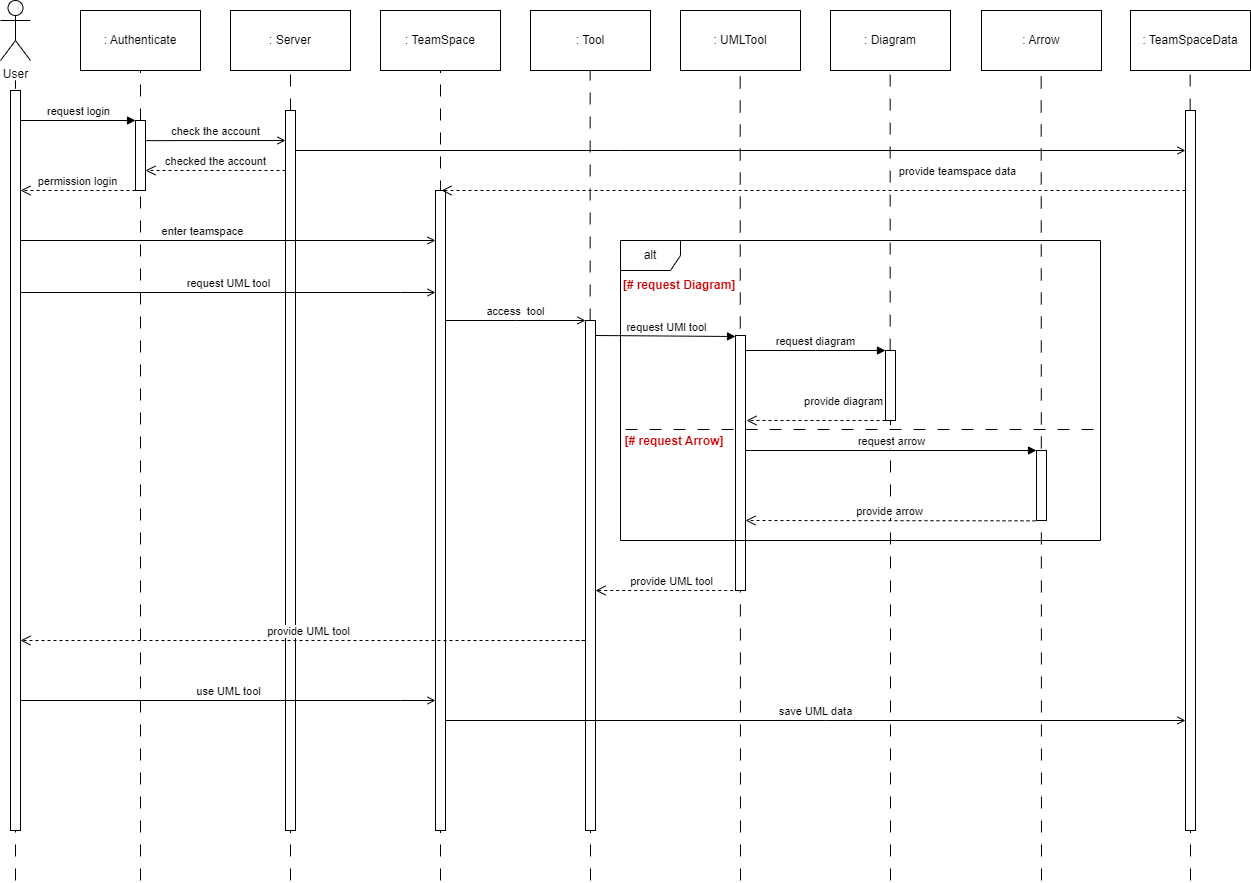

The diagram above was exported from draw.io. Its source (the exported page's mxGraphModel, read from the mxfile embedded in the PNG):
<mxGraphModel dx="2068" dy="1212" grid="1" gridSize="10" guides="1" tooltips="1" connect="1" arrows="1" fold="1" page="1" pageScale="1" pageWidth="827" pageHeight="1169" math="0" shadow="0">
  <root>
    <mxCell id="0" />
    <mxCell id="1" parent="0" />
    <mxCell id="8AbQi6FbQIAjfrRKIFhZ-1" value="User" style="shape=umlActor;verticalLabelPosition=bottom;verticalAlign=top;html=1;outlineConnect=0;" parent="1" vertex="1">
      <mxGeometry x="200" y="80" width="30" height="60" as="geometry" />
    </mxCell>
    <mxCell id="8AbQi6FbQIAjfrRKIFhZ-3" value=": TeamSpace" style="rounded=0;whiteSpace=wrap;html=1;" parent="1" vertex="1">
      <mxGeometry x="580" y="90" width="120" height="60" as="geometry" />
    </mxCell>
    <mxCell id="8AbQi6FbQIAjfrRKIFhZ-4" value=": Tool" style="rounded=0;whiteSpace=wrap;html=1;" parent="1" vertex="1">
      <mxGeometry x="730" y="90" width="120" height="60" as="geometry" />
    </mxCell>
    <mxCell id="8AbQi6FbQIAjfrRKIFhZ-5" value=": UMLTool" style="rounded=0;whiteSpace=wrap;html=1;" parent="1" vertex="1">
      <mxGeometry x="880" y="90" width="120" height="60" as="geometry" />
    </mxCell>
    <mxCell id="8AbQi6FbQIAjfrRKIFhZ-12" value="" style="endArrow=none;dashed=1;html=1;rounded=0;entryX=0.5;entryY=1;entryDx=0;entryDy=0;dashPattern=12 12;" parent="1" target="8AbQi6FbQIAjfrRKIFhZ-3" edge="1">
      <mxGeometry width="50" height="50" relative="1" as="geometry">
        <mxPoint x="640" y="320" as="sourcePoint" />
        <mxPoint x="630" y="220" as="targetPoint" />
      </mxGeometry>
    </mxCell>
    <mxCell id="8AbQi6FbQIAjfrRKIFhZ-13" value="" style="endArrow=none;dashed=1;html=1;rounded=0;dashPattern=12 12;" parent="1" edge="1">
      <mxGeometry width="50" height="50" relative="1" as="geometry">
        <mxPoint x="215" y="960" as="sourcePoint" />
        <mxPoint x="215" y="160" as="targetPoint" />
      </mxGeometry>
    </mxCell>
    <mxCell id="8AbQi6FbQIAjfrRKIFhZ-16" value="" style="endArrow=none;dashed=1;html=1;rounded=0;entryX=0.5;entryY=1;entryDx=0;entryDy=0;dashPattern=12 12;" parent="1" source="8AbQi6FbQIAjfrRKIFhZ-60" edge="1">
      <mxGeometry width="50" height="50" relative="1" as="geometry">
        <mxPoint x="790" y="600" as="sourcePoint" />
        <mxPoint x="789.66" y="150" as="targetPoint" />
      </mxGeometry>
    </mxCell>
    <mxCell id="8AbQi6FbQIAjfrRKIFhZ-17" value="" style="endArrow=none;dashed=1;html=1;rounded=0;entryX=0.5;entryY=1;entryDx=0;entryDy=0;dashPattern=12 12;" parent="1" edge="1">
      <mxGeometry width="50" height="50" relative="1" as="geometry">
        <mxPoint x="940" y="960" as="sourcePoint" />
        <mxPoint x="939.66" y="150" as="targetPoint" />
      </mxGeometry>
    </mxCell>
    <mxCell id="8AbQi6FbQIAjfrRKIFhZ-26" value="" style="endArrow=none;dashed=1;html=1;rounded=0;dashPattern=12 12;" parent="1" target="8AbQi6FbQIAjfrRKIFhZ-25" edge="1">
      <mxGeometry width="50" height="50" relative="1" as="geometry">
        <mxPoint x="215" y="600" as="sourcePoint" />
        <mxPoint x="215" y="160" as="targetPoint" />
      </mxGeometry>
    </mxCell>
    <mxCell id="8AbQi6FbQIAjfrRKIFhZ-25" value="" style="html=1;points=[];perimeter=orthogonalPerimeter;outlineConnect=0;targetShapes=umlLifeline;portConstraint=eastwest;newEdgeStyle={&quot;edgeStyle&quot;:&quot;elbowEdgeStyle&quot;,&quot;elbow&quot;:&quot;vertical&quot;,&quot;curved&quot;:0,&quot;rounded&quot;:0};" parent="1" vertex="1">
      <mxGeometry x="210" y="170" width="10" height="740" as="geometry" />
    </mxCell>
    <mxCell id="8AbQi6FbQIAjfrRKIFhZ-27" value=": Authenticate" style="rounded=0;whiteSpace=wrap;html=1;" parent="1" vertex="1">
      <mxGeometry x="280" y="90" width="120" height="60" as="geometry" />
    </mxCell>
    <mxCell id="8AbQi6FbQIAjfrRKIFhZ-28" value="" style="endArrow=none;dashed=1;html=1;rounded=0;entryX=0.5;entryY=1;entryDx=0;entryDy=0;dashPattern=12 12;" parent="1" source="8AbQi6FbQIAjfrRKIFhZ-30" target="8AbQi6FbQIAjfrRKIFhZ-27" edge="1">
      <mxGeometry width="50" height="50" relative="1" as="geometry">
        <mxPoint x="340" y="600" as="sourcePoint" />
        <mxPoint x="330" y="220" as="targetPoint" />
      </mxGeometry>
    </mxCell>
    <mxCell id="8AbQi6FbQIAjfrRKIFhZ-31" value="" style="endArrow=none;dashed=1;html=1;rounded=0;entryX=0.5;entryY=1;entryDx=0;entryDy=0;dashPattern=12 12;" parent="1" target="8AbQi6FbQIAjfrRKIFhZ-30" edge="1">
      <mxGeometry width="50" height="50" relative="1" as="geometry">
        <mxPoint x="340" y="960" as="sourcePoint" />
        <mxPoint x="340" y="150" as="targetPoint" />
      </mxGeometry>
    </mxCell>
    <mxCell id="8AbQi6FbQIAjfrRKIFhZ-30" value="" style="html=1;points=[];perimeter=orthogonalPerimeter;outlineConnect=0;targetShapes=umlLifeline;portConstraint=eastwest;newEdgeStyle={&quot;edgeStyle&quot;:&quot;elbowEdgeStyle&quot;,&quot;elbow&quot;:&quot;vertical&quot;,&quot;curved&quot;:0,&quot;rounded&quot;:0};" parent="1" vertex="1">
      <mxGeometry x="335" y="200" width="10" height="70" as="geometry" />
    </mxCell>
    <mxCell id="8AbQi6FbQIAjfrRKIFhZ-33" value="request login" style="html=1;verticalAlign=bottom;endArrow=block;edgeStyle=elbowEdgeStyle;elbow=vertical;curved=0;rounded=0;" parent="1" target="8AbQi6FbQIAjfrRKIFhZ-30" edge="1">
      <mxGeometry relative="1" as="geometry">
        <mxPoint x="220" y="200" as="sourcePoint" />
        <mxPoint x="290" y="200" as="targetPoint" />
      </mxGeometry>
    </mxCell>
    <mxCell id="8AbQi6FbQIAjfrRKIFhZ-36" value="permission login" style="html=1;verticalAlign=bottom;endArrow=open;dashed=1;endSize=8;edgeStyle=elbowEdgeStyle;elbow=vertical;curved=0;rounded=0;" parent="1" source="8AbQi6FbQIAjfrRKIFhZ-30" target="8AbQi6FbQIAjfrRKIFhZ-25" edge="1">
      <mxGeometry relative="1" as="geometry">
        <mxPoint x="240" y="269.39" as="targetPoint" />
        <mxPoint x="310" y="269.39" as="sourcePoint" />
        <Array as="points">
          <mxPoint x="300" y="270" />
        </Array>
      </mxGeometry>
    </mxCell>
    <mxCell id="8AbQi6FbQIAjfrRKIFhZ-38" value=": Server" style="rounded=0;whiteSpace=wrap;html=1;" parent="1" vertex="1">
      <mxGeometry x="430" y="90" width="120" height="60" as="geometry" />
    </mxCell>
    <mxCell id="8AbQi6FbQIAjfrRKIFhZ-39" value="" style="endArrow=none;dashed=1;html=1;rounded=0;entryX=0.5;entryY=1;entryDx=0;entryDy=0;dashPattern=12 12;" parent="1" source="8AbQi6FbQIAjfrRKIFhZ-41" target="8AbQi6FbQIAjfrRKIFhZ-38" edge="1">
      <mxGeometry width="50" height="50" relative="1" as="geometry">
        <mxPoint x="490" y="600" as="sourcePoint" />
        <mxPoint x="480" y="220" as="targetPoint" />
      </mxGeometry>
    </mxCell>
    <mxCell id="8AbQi6FbQIAjfrRKIFhZ-42" value="" style="endArrow=none;dashed=1;html=1;rounded=0;entryX=0.5;entryY=1;entryDx=0;entryDy=0;dashPattern=12 12;" parent="1" target="8AbQi6FbQIAjfrRKIFhZ-41" edge="1">
      <mxGeometry width="50" height="50" relative="1" as="geometry">
        <mxPoint x="490" y="960" as="sourcePoint" />
        <mxPoint x="490" y="150" as="targetPoint" />
      </mxGeometry>
    </mxCell>
    <mxCell id="8AbQi6FbQIAjfrRKIFhZ-41" value="" style="html=1;points=[];perimeter=orthogonalPerimeter;outlineConnect=0;targetShapes=umlLifeline;portConstraint=eastwest;newEdgeStyle={&quot;edgeStyle&quot;:&quot;elbowEdgeStyle&quot;,&quot;elbow&quot;:&quot;vertical&quot;,&quot;curved&quot;:0,&quot;rounded&quot;:0};" parent="1" vertex="1">
      <mxGeometry x="485" y="190" width="10" height="720" as="geometry" />
    </mxCell>
    <mxCell id="8AbQi6FbQIAjfrRKIFhZ-44" value="" style="endArrow=none;dashed=1;html=1;rounded=0;entryX=0.5;entryY=1;entryDx=0;entryDy=0;dashPattern=12 12;" parent="1" source="8AbQi6FbQIAjfrRKIFhZ-55" edge="1">
      <mxGeometry width="50" height="50" relative="1" as="geometry">
        <mxPoint x="640" y="600" as="sourcePoint" />
        <mxPoint x="640" y="380" as="targetPoint" />
      </mxGeometry>
    </mxCell>
    <mxCell id="8AbQi6FbQIAjfrRKIFhZ-47" value="enter teamspace" style="html=1;verticalAlign=bottom;endArrow=open;edgeStyle=elbowEdgeStyle;elbow=vertical;curved=0;rounded=0;endFill=0;" parent="1" target="8AbQi6FbQIAjfrRKIFhZ-55" edge="1">
      <mxGeometry relative="1" as="geometry">
        <mxPoint x="220" y="370.39" as="sourcePoint" />
        <mxPoint x="635" y="320" as="targetPoint" />
        <Array as="points">
          <mxPoint x="450" y="320" />
        </Array>
      </mxGeometry>
    </mxCell>
    <mxCell id="8AbQi6FbQIAjfrRKIFhZ-48" value="check the account" style="html=1;verticalAlign=bottom;endArrow=open;edgeStyle=elbowEdgeStyle;elbow=vertical;curved=0;rounded=0;endFill=0;" parent="1" target="8AbQi6FbQIAjfrRKIFhZ-41" edge="1">
      <mxGeometry relative="1" as="geometry">
        <mxPoint x="345" y="220.14" as="sourcePoint" />
        <mxPoint x="465" y="220.14" as="targetPoint" />
      </mxGeometry>
    </mxCell>
    <mxCell id="8AbQi6FbQIAjfrRKIFhZ-50" value="checked the account" style="html=1;verticalAlign=bottom;endArrow=open;dashed=1;endSize=8;edgeStyle=elbowEdgeStyle;elbow=vertical;curved=0;rounded=0;" parent="1" source="8AbQi6FbQIAjfrRKIFhZ-41" edge="1">
      <mxGeometry relative="1" as="geometry">
        <mxPoint x="345" y="250" as="targetPoint" />
        <mxPoint x="460" y="250" as="sourcePoint" />
        <Array as="points">
          <mxPoint x="425" y="250" />
        </Array>
      </mxGeometry>
    </mxCell>
    <mxCell id="8AbQi6FbQIAjfrRKIFhZ-56" value="" style="endArrow=none;dashed=1;html=1;rounded=0;entryX=0.5;entryY=1;entryDx=0;entryDy=0;dashPattern=12 12;" parent="1" target="8AbQi6FbQIAjfrRKIFhZ-55" edge="1">
      <mxGeometry width="50" height="50" relative="1" as="geometry">
        <mxPoint x="640" y="960" as="sourcePoint" />
        <mxPoint x="640" y="360" as="targetPoint" />
      </mxGeometry>
    </mxCell>
    <mxCell id="8AbQi6FbQIAjfrRKIFhZ-55" value="" style="html=1;points=[];perimeter=orthogonalPerimeter;outlineConnect=0;targetShapes=umlLifeline;portConstraint=eastwest;newEdgeStyle={&quot;edgeStyle&quot;:&quot;elbowEdgeStyle&quot;,&quot;elbow&quot;:&quot;vertical&quot;,&quot;curved&quot;:0,&quot;rounded&quot;:0};" parent="1" vertex="1">
      <mxGeometry x="635" y="270" width="10" height="640" as="geometry" />
    </mxCell>
    <mxCell id="8AbQi6FbQIAjfrRKIFhZ-59" value="request UML tool" style="html=1;verticalAlign=bottom;endArrow=open;edgeStyle=elbowEdgeStyle;elbow=vertical;curved=0;rounded=0;endFill=0;" parent="1" edge="1">
      <mxGeometry relative="1" as="geometry">
        <mxPoint x="220" y="372" as="sourcePoint" />
        <mxPoint x="635" y="372" as="targetPoint" />
        <Array as="points">
          <mxPoint x="600" y="372" />
        </Array>
      </mxGeometry>
    </mxCell>
    <mxCell id="8AbQi6FbQIAjfrRKIFhZ-61" value="" style="endArrow=none;dashed=1;html=1;rounded=0;entryX=0.5;entryY=1;entryDx=0;entryDy=0;dashPattern=12 12;" parent="1" target="8AbQi6FbQIAjfrRKIFhZ-60" edge="1">
      <mxGeometry width="50" height="50" relative="1" as="geometry">
        <mxPoint x="790" y="960" as="sourcePoint" />
        <mxPoint x="789.66" y="150" as="targetPoint" />
      </mxGeometry>
    </mxCell>
    <mxCell id="8AbQi6FbQIAjfrRKIFhZ-60" value="" style="html=1;points=[];perimeter=orthogonalPerimeter;outlineConnect=0;targetShapes=umlLifeline;portConstraint=eastwest;newEdgeStyle={&quot;edgeStyle&quot;:&quot;elbowEdgeStyle&quot;,&quot;elbow&quot;:&quot;vertical&quot;,&quot;curved&quot;:0,&quot;rounded&quot;:0};" parent="1" vertex="1">
      <mxGeometry x="785" y="400" width="10" height="510" as="geometry" />
    </mxCell>
    <mxCell id="8AbQi6FbQIAjfrRKIFhZ-63" value="access&amp;nbsp; tool" style="html=1;verticalAlign=bottom;endArrow=open;edgeStyle=elbowEdgeStyle;elbow=vertical;curved=0;rounded=0;endFill=0;" parent="1" source="8AbQi6FbQIAjfrRKIFhZ-55" edge="1">
      <mxGeometry relative="1" as="geometry">
        <mxPoint x="650" y="400" as="sourcePoint" />
        <mxPoint x="785" y="400" as="targetPoint" />
      </mxGeometry>
    </mxCell>
    <mxCell id="8AbQi6FbQIAjfrRKIFhZ-65" value="" style="endArrow=none;dashed=1;html=1;rounded=0;entryX=0.5;entryY=1;entryDx=0;entryDy=0;dashPattern=12 12;" parent="1" target="8AbQi6FbQIAjfrRKIFhZ-64" edge="1">
      <mxGeometry width="50" height="50" relative="1" as="geometry">
        <mxPoint x="940" y="600" as="sourcePoint" />
        <mxPoint x="939.66" y="150" as="targetPoint" />
      </mxGeometry>
    </mxCell>
    <mxCell id="8AbQi6FbQIAjfrRKIFhZ-64" value="" style="html=1;points=[];perimeter=orthogonalPerimeter;outlineConnect=0;targetShapes=umlLifeline;portConstraint=eastwest;newEdgeStyle={&quot;edgeStyle&quot;:&quot;elbowEdgeStyle&quot;,&quot;elbow&quot;:&quot;vertical&quot;,&quot;curved&quot;:0,&quot;rounded&quot;:0};" parent="1" vertex="1">
      <mxGeometry x="935" y="415" width="10" height="255" as="geometry" />
    </mxCell>
    <mxCell id="8AbQi6FbQIAjfrRKIFhZ-66" value="request UMl tool" style="html=1;verticalAlign=bottom;endArrow=block;edgeStyle=elbowEdgeStyle;elbow=vertical;curved=0;rounded=0;" parent="1" edge="1">
      <mxGeometry relative="1" as="geometry">
        <mxPoint x="795" y="415" as="sourcePoint" />
        <mxPoint x="935" y="415" as="targetPoint" />
      </mxGeometry>
    </mxCell>
    <mxCell id="8AbQi6FbQIAjfrRKIFhZ-67" value=": Diagram" style="rounded=0;whiteSpace=wrap;html=1;" parent="1" vertex="1">
      <mxGeometry x="1030" y="90" width="120" height="60" as="geometry" />
    </mxCell>
    <mxCell id="8AbQi6FbQIAjfrRKIFhZ-68" value="" style="endArrow=none;dashed=1;html=1;rounded=0;entryX=0.5;entryY=1;entryDx=0;entryDy=0;dashPattern=12 12;" parent="1" source="8AbQi6FbQIAjfrRKIFhZ-70" edge="1">
      <mxGeometry width="50" height="50" relative="1" as="geometry">
        <mxPoint x="1090" y="600" as="sourcePoint" />
        <mxPoint x="1089.6599999999999" y="150" as="targetPoint" />
      </mxGeometry>
    </mxCell>
    <mxCell id="8AbQi6FbQIAjfrRKIFhZ-69" value="" style="endArrow=none;dashed=1;html=1;rounded=0;entryX=0.5;entryY=1;entryDx=0;entryDy=0;dashPattern=12 12;" parent="1" target="8AbQi6FbQIAjfrRKIFhZ-70" edge="1">
      <mxGeometry width="50" height="50" relative="1" as="geometry">
        <mxPoint x="1090" y="960" as="sourcePoint" />
        <mxPoint x="1089.6599999999999" y="150" as="targetPoint" />
      </mxGeometry>
    </mxCell>
    <mxCell id="8AbQi6FbQIAjfrRKIFhZ-70" value="" style="html=1;points=[];perimeter=orthogonalPerimeter;outlineConnect=0;targetShapes=umlLifeline;portConstraint=eastwest;newEdgeStyle={&quot;edgeStyle&quot;:&quot;elbowEdgeStyle&quot;,&quot;elbow&quot;:&quot;vertical&quot;,&quot;curved&quot;:0,&quot;rounded&quot;:0};" parent="1" vertex="1">
      <mxGeometry x="1085" y="430" width="10" height="70" as="geometry" />
    </mxCell>
    <mxCell id="8AbQi6FbQIAjfrRKIFhZ-71" value=": Arrow" style="rounded=0;whiteSpace=wrap;html=1;" parent="1" vertex="1">
      <mxGeometry x="1181" y="90" width="120" height="60" as="geometry" />
    </mxCell>
    <mxCell id="8AbQi6FbQIAjfrRKIFhZ-72" value="" style="endArrow=none;dashed=1;html=1;rounded=0;entryX=0.5;entryY=1;entryDx=0;entryDy=0;dashPattern=12 12;" parent="1" edge="1">
      <mxGeometry width="50" height="50" relative="1" as="geometry">
        <mxPoint x="1241" y="960" as="sourcePoint" />
        <mxPoint x="1240.6599999999999" y="150" as="targetPoint" />
      </mxGeometry>
    </mxCell>
    <mxCell id="8AbQi6FbQIAjfrRKIFhZ-73" value="" style="endArrow=none;dashed=1;html=1;rounded=0;entryX=0.5;entryY=1;entryDx=0;entryDy=0;dashPattern=12 12;" parent="1" target="8AbQi6FbQIAjfrRKIFhZ-74" edge="1">
      <mxGeometry width="50" height="50" relative="1" as="geometry">
        <mxPoint x="1241" y="600" as="sourcePoint" />
        <mxPoint x="1240.6599999999999" y="150" as="targetPoint" />
      </mxGeometry>
    </mxCell>
    <mxCell id="8AbQi6FbQIAjfrRKIFhZ-74" value="" style="html=1;points=[];perimeter=orthogonalPerimeter;outlineConnect=0;targetShapes=umlLifeline;portConstraint=eastwest;newEdgeStyle={&quot;edgeStyle&quot;:&quot;elbowEdgeStyle&quot;,&quot;elbow&quot;:&quot;vertical&quot;,&quot;curved&quot;:0,&quot;rounded&quot;:0};" parent="1" vertex="1">
      <mxGeometry x="1236" y="530" width="10" height="70" as="geometry" />
    </mxCell>
    <mxCell id="8AbQi6FbQIAjfrRKIFhZ-78" value="alt" style="shape=umlFrame;whiteSpace=wrap;html=1;pointerEvents=0;" parent="1" vertex="1">
      <mxGeometry x="820" y="320" width="480" height="300" as="geometry" />
    </mxCell>
    <mxCell id="8AbQi6FbQIAjfrRKIFhZ-79" value="request diagram" style="html=1;verticalAlign=bottom;endArrow=block;edgeStyle=elbowEdgeStyle;elbow=vertical;curved=0;rounded=0;" parent="1" edge="1">
      <mxGeometry relative="1" as="geometry">
        <mxPoint x="945" y="430" as="sourcePoint" />
        <mxPoint x="1085" y="430" as="targetPoint" />
      </mxGeometry>
    </mxCell>
    <mxCell id="8AbQi6FbQIAjfrRKIFhZ-80" value="&lt;b style=&quot;border-color: var(--border-color);&quot;&gt;&lt;font color=&quot;#cc0000&quot;&gt;[# request Diagram] &lt;/font&gt;&lt;/b&gt;" style="text;html=1;strokeColor=none;fillColor=none;align=center;verticalAlign=middle;whiteSpace=wrap;rounded=0;" parent="1" vertex="1">
      <mxGeometry x="814" y="350" width="130" height="30" as="geometry" />
    </mxCell>
    <mxCell id="8AbQi6FbQIAjfrRKIFhZ-82" value="" style="endArrow=none;html=1;rounded=0;dashed=1;dashPattern=12 12;" parent="1" edge="1">
      <mxGeometry width="50" height="50" relative="1" as="geometry">
        <mxPoint x="825" y="509" as="sourcePoint" />
        <mxPoint x="1305" y="509" as="targetPoint" />
      </mxGeometry>
    </mxCell>
    <mxCell id="8AbQi6FbQIAjfrRKIFhZ-84" value="&lt;b style=&quot;border-color: var(--border-color);&quot;&gt;&lt;font color=&quot;#cc0000&quot;&gt;[# request Arrow] &lt;/font&gt;&lt;/b&gt;" style="text;html=1;strokeColor=none;fillColor=none;align=center;verticalAlign=middle;whiteSpace=wrap;rounded=0;" parent="1" vertex="1">
      <mxGeometry x="814" y="506" width="120" height="30" as="geometry" />
    </mxCell>
    <mxCell id="8AbQi6FbQIAjfrRKIFhZ-85" value="request arrow" style="html=1;verticalAlign=bottom;endArrow=block;edgeStyle=elbowEdgeStyle;elbow=vertical;curved=0;rounded=0;" parent="1" source="8AbQi6FbQIAjfrRKIFhZ-64" target="8AbQi6FbQIAjfrRKIFhZ-74" edge="1">
      <mxGeometry x="-0.0005" relative="1" as="geometry">
        <mxPoint x="955" y="530.11" as="sourcePoint" />
        <mxPoint x="1095" y="530.11" as="targetPoint" />
        <Array as="points">
          <mxPoint x="950" y="530" />
        </Array>
        <mxPoint as="offset" />
      </mxGeometry>
    </mxCell>
    <mxCell id="8AbQi6FbQIAjfrRKIFhZ-86" value="provide diagram" style="html=1;verticalAlign=bottom;endArrow=open;dashed=1;endSize=8;edgeStyle=elbowEdgeStyle;elbow=vertical;curved=0;rounded=0;" parent="1" source="8AbQi6FbQIAjfrRKIFhZ-70" edge="1">
      <mxGeometry x="-0.3895" y="-10" relative="1" as="geometry">
        <mxPoint x="946" y="500" as="targetPoint" />
        <mxPoint x="1081" y="500.3" as="sourcePoint" />
        <mxPoint as="offset" />
      </mxGeometry>
    </mxCell>
    <mxCell id="8AbQi6FbQIAjfrRKIFhZ-87" value="provide arrow" style="html=1;verticalAlign=bottom;endArrow=open;dashed=1;endSize=8;edgeStyle=elbowEdgeStyle;elbow=vertical;curved=0;rounded=0;" parent="1" edge="1">
      <mxGeometry relative="1" as="geometry">
        <mxPoint x="945" y="600.03" as="targetPoint" />
        <mxPoint x="1235" y="600.33" as="sourcePoint" />
      </mxGeometry>
    </mxCell>
    <mxCell id="8AbQi6FbQIAjfrRKIFhZ-89" value="provide UML tool" style="html=1;verticalAlign=bottom;endArrow=open;dashed=1;endSize=8;edgeStyle=elbowEdgeStyle;elbow=vertical;curved=0;rounded=0;" parent="1" target="8AbQi6FbQIAjfrRKIFhZ-60" edge="1">
      <mxGeometry relative="1" as="geometry">
        <mxPoint x="645" y="660" as="targetPoint" />
        <mxPoint x="935" y="660.3000000000001" as="sourcePoint" />
        <Array as="points">
          <mxPoint x="920" y="670" />
        </Array>
      </mxGeometry>
    </mxCell>
    <mxCell id="8AbQi6FbQIAjfrRKIFhZ-92" value=": TeamSpaceData" style="rounded=0;whiteSpace=wrap;html=1;" parent="1" vertex="1">
      <mxGeometry x="1330" y="90" width="120" height="60" as="geometry" />
    </mxCell>
    <mxCell id="8AbQi6FbQIAjfrRKIFhZ-93" value="" style="endArrow=none;dashed=1;html=1;rounded=0;entryX=0.5;entryY=1;entryDx=0;entryDy=0;dashPattern=12 12;" parent="1" source="8AbQi6FbQIAjfrRKIFhZ-95" edge="1">
      <mxGeometry width="50" height="50" relative="1" as="geometry">
        <mxPoint x="1390" y="600" as="sourcePoint" />
        <mxPoint x="1389.6599999999999" y="150" as="targetPoint" />
      </mxGeometry>
    </mxCell>
    <mxCell id="8AbQi6FbQIAjfrRKIFhZ-94" value="" style="endArrow=none;dashed=1;html=1;rounded=0;entryX=0.5;entryY=1;entryDx=0;entryDy=0;dashPattern=12 12;" parent="1" target="8AbQi6FbQIAjfrRKIFhZ-95" edge="1">
      <mxGeometry width="50" height="50" relative="1" as="geometry">
        <mxPoint x="1390" y="960" as="sourcePoint" />
        <mxPoint x="1389.6599999999999" y="150" as="targetPoint" />
      </mxGeometry>
    </mxCell>
    <mxCell id="8AbQi6FbQIAjfrRKIFhZ-95" value="" style="html=1;points=[];perimeter=orthogonalPerimeter;outlineConnect=0;targetShapes=umlLifeline;portConstraint=eastwest;newEdgeStyle={&quot;edgeStyle&quot;:&quot;elbowEdgeStyle&quot;,&quot;elbow&quot;:&quot;vertical&quot;,&quot;curved&quot;:0,&quot;rounded&quot;:0};" parent="1" vertex="1">
      <mxGeometry x="1385" y="190" width="10" height="720" as="geometry" />
    </mxCell>
    <mxCell id="8AbQi6FbQIAjfrRKIFhZ-97" value="" style="html=1;verticalAlign=bottom;endArrow=open;edgeStyle=elbowEdgeStyle;elbow=vertical;curved=0;rounded=0;endFill=0;" parent="1" source="8AbQi6FbQIAjfrRKIFhZ-41" target="8AbQi6FbQIAjfrRKIFhZ-95" edge="1">
      <mxGeometry relative="1" as="geometry">
        <mxPoint x="645" y="280" as="sourcePoint" />
        <mxPoint x="785" y="280" as="targetPoint" />
        <Array as="points">
          <mxPoint x="820" y="230" />
          <mxPoint x="730" y="280" />
        </Array>
      </mxGeometry>
    </mxCell>
    <mxCell id="8AbQi6FbQIAjfrRKIFhZ-99" value="provide teamspace data" style="html=1;verticalAlign=bottom;endArrow=open;dashed=1;endSize=8;edgeStyle=elbowEdgeStyle;elbow=vertical;curved=0;rounded=0;" parent="1" source="8AbQi6FbQIAjfrRKIFhZ-95" edge="1">
      <mxGeometry x="-0.3895" y="-10" relative="1" as="geometry">
        <mxPoint x="641" y="270.33000000000004" as="targetPoint" />
        <mxPoint x="785" y="270.33000000000004" as="sourcePoint" />
        <mxPoint as="offset" />
      </mxGeometry>
    </mxCell>
    <mxCell id="8AbQi6FbQIAjfrRKIFhZ-100" value="provide UML tool" style="html=1;verticalAlign=bottom;endArrow=open;dashed=1;endSize=8;edgeStyle=elbowEdgeStyle;elbow=vertical;curved=0;rounded=0;" parent="1" edge="1">
      <mxGeometry relative="1" as="geometry">
        <mxPoint x="220" y="720" as="targetPoint" />
        <mxPoint x="776" y="720" as="sourcePoint" />
        <Array as="points">
          <mxPoint x="786" y="720" />
        </Array>
      </mxGeometry>
    </mxCell>
    <mxCell id="8AbQi6FbQIAjfrRKIFhZ-101" value="use UML tool" style="html=1;verticalAlign=bottom;endArrow=open;edgeStyle=elbowEdgeStyle;elbow=vertical;curved=0;rounded=0;endFill=0;" parent="1" edge="1">
      <mxGeometry relative="1" as="geometry">
        <mxPoint x="220" y="780" as="sourcePoint" />
        <mxPoint x="635" y="780" as="targetPoint" />
        <Array as="points">
          <mxPoint x="600" y="780" />
        </Array>
      </mxGeometry>
    </mxCell>
    <mxCell id="8AbQi6FbQIAjfrRKIFhZ-104" value="save UML data" style="html=1;verticalAlign=bottom;endArrow=open;edgeStyle=elbowEdgeStyle;elbow=vertical;curved=0;rounded=0;endFill=0;" parent="1" target="8AbQi6FbQIAjfrRKIFhZ-95" edge="1">
      <mxGeometry relative="1" as="geometry">
        <mxPoint x="645" y="800" as="sourcePoint" />
        <mxPoint x="1060" y="800" as="targetPoint" />
        <Array as="points">
          <mxPoint x="1025" y="800" />
        </Array>
      </mxGeometry>
    </mxCell>
  </root>
</mxGraphModel>